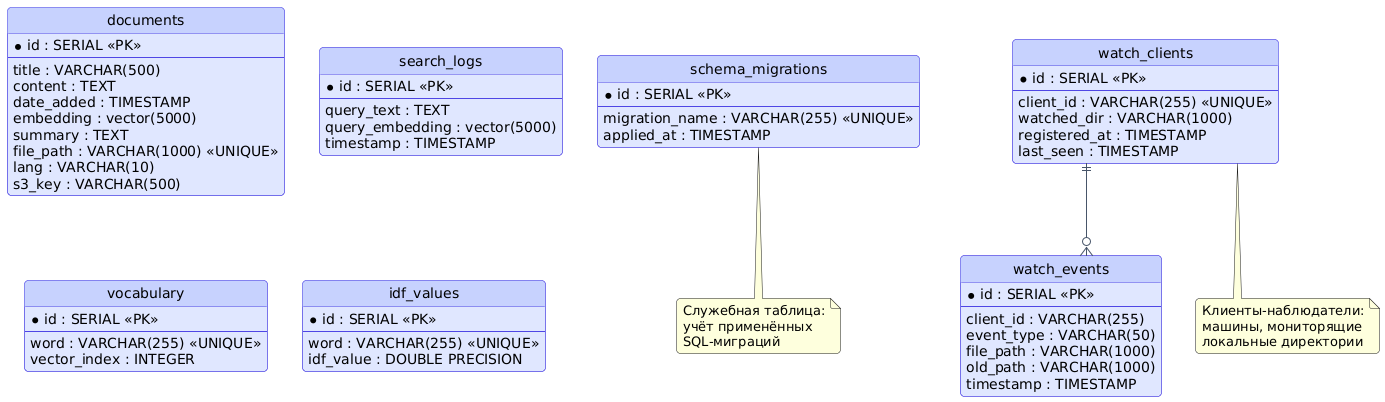

The diagram above was rendered by PlantUML. Its source (embedded in the PNG):
@startuml db_schema
skinparam backgroundColor white
skinparam shadowing false
skinparam roundCorner 8
skinparam defaultFontName DejaVu Sans
skinparam linetype ortho
hide circle

skinparam class {
    BackgroundColor #E0E7FF
    BorderColor #4F46E5
    ArrowColor #475569
    HeaderBackgroundColor #C7D2FE
}

entity "documents" as documents {
    * id : SERIAL <<PK>>
    --
    title : VARCHAR(500)
    content : TEXT
    date_added : TIMESTAMP
    embedding : vector(5000)
    summary : TEXT
    file_path : VARCHAR(1000) <<UNIQUE>>
    lang : VARCHAR(10)
    s3_key : VARCHAR(500)
}

entity "search_logs" as search_logs {
    * id : SERIAL <<PK>>
    --
    query_text : TEXT
    query_embedding : vector(5000)
    timestamp : TIMESTAMP
}

entity "vocabulary" as vocabulary {
    * id : SERIAL <<PK>>
    --
    word : VARCHAR(255) <<UNIQUE>>
    vector_index : INTEGER
}

entity "idf_values" as idf_values {
    * id : SERIAL <<PK>>
    --
    word : VARCHAR(255) <<UNIQUE>>
    idf_value : DOUBLE PRECISION
}

entity "schema_migrations" as schema_migrations {
    * id : SERIAL <<PK>>
    --
    migration_name : VARCHAR(255) <<UNIQUE>>
    applied_at : TIMESTAMP
}

entity "watch_clients" as watch_clients {
    * id : SERIAL <<PK>>
    --
    client_id : VARCHAR(255) <<UNIQUE>>
    watched_dir : VARCHAR(1000)
    registered_at : TIMESTAMP
    last_seen : TIMESTAMP
}

entity "watch_events" as watch_events {
    * id : SERIAL <<PK>>
    --
    client_id : VARCHAR(255)
    event_type : VARCHAR(50)
    file_path : VARCHAR(1000)
    old_path : VARCHAR(1000)
    timestamp : TIMESTAMP
}

watch_clients ||--o{ watch_events

note bottom of schema_migrations
  Служебная таблица:
  учёт применённых
  SQL-миграций
end note

note bottom of watch_clients
  Клиенты-наблюдатели:
  машины, мониторящие
  локальные директории
end note

@enduml